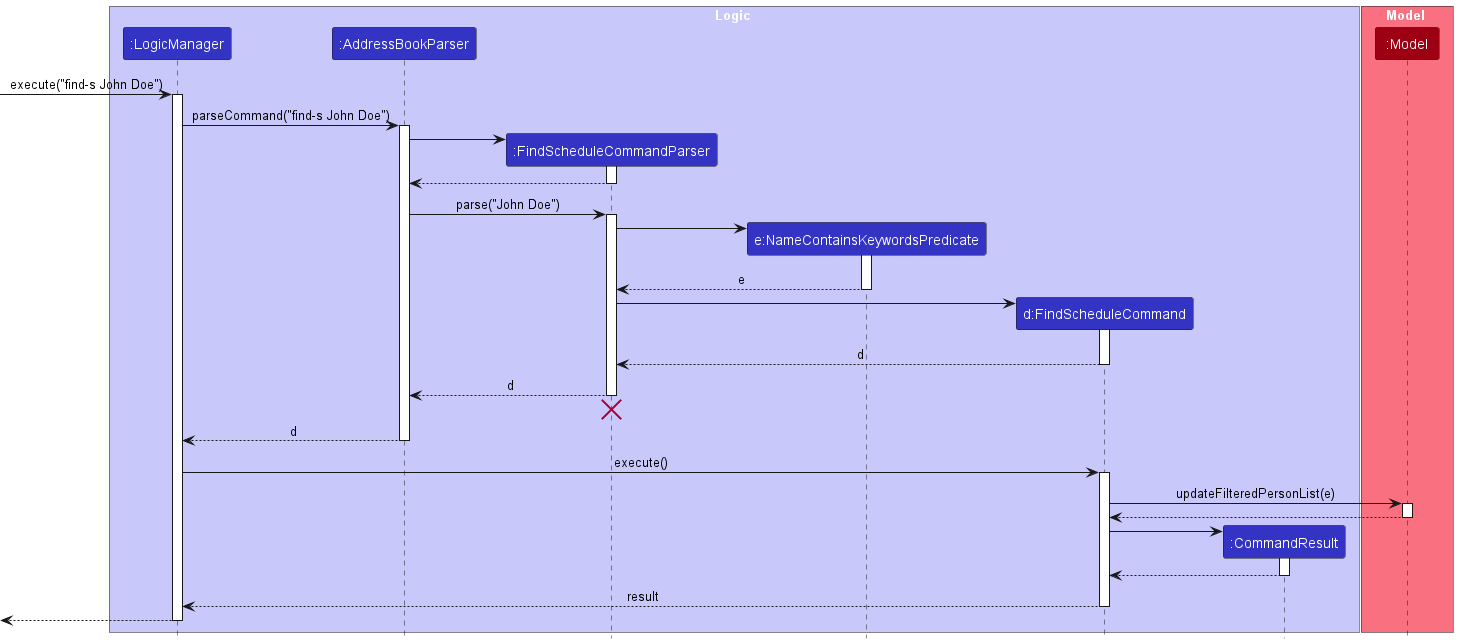

The diagram above was rendered by PlantUML. Its source (embedded in the PNG):
@startuml
!include style.puml
skinparam ArrowFontStyle plain

box Logic LOGIC_COLOR_T1
participant ":LogicManager" as LogicManager LOGIC_COLOR
participant ":AddressBookParser" as AddressBookParser LOGIC_COLOR
participant ":FindScheduleCommandParser" as FindScheduleCommandParser LOGIC_COLOR
participant "e:NameContainsKeywordsPredicate" as NameContainsKeywordsPredicate LOGIC_COLOR
participant "d:FindScheduleCommand" as FindScheduleCommand LOGIC_COLOR
participant ":CommandResult" as CommandResult LOGIC_COLOR
end box

box Model MODEL_COLOR_T1
participant ":Model" as Model MODEL_COLOR
end box

[-> LogicManager : execute("find-s John Doe")
activate LogicManager

LogicManager -> AddressBookParser : parseCommand("find-s John Doe")
activate AddressBookParser

create FindScheduleCommandParser
AddressBookParser -> FindScheduleCommandParser
activate FindScheduleCommandParser

FindScheduleCommandParser --> AddressBookParser
deactivate FindScheduleCommandParser

AddressBookParser -> FindScheduleCommandParser : parse("John Doe")
activate FindScheduleCommandParser

create NameContainsKeywordsPredicate
FindScheduleCommandParser -> NameContainsKeywordsPredicate
activate NameContainsKeywordsPredicate

NameContainsKeywordsPredicate --> FindScheduleCommandParser : e
deactivate NameContainsKeywordsPredicate

create FindScheduleCommand
FindScheduleCommandParser -> FindScheduleCommand
activate FindScheduleCommand

FindScheduleCommand --> FindScheduleCommandParser : d
deactivate FindScheduleCommand

FindScheduleCommandParser --> AddressBookParser : d
deactivate FindScheduleCommandParser
'Hidden arrow to position the destroy marker below the end of the activation bar.
FindScheduleCommandParser -[hidden]-> AddressBookParser
destroy FindScheduleCommandParser

AddressBookParser --> LogicManager : d
deactivate AddressBookParser

LogicManager -> FindScheduleCommand : execute()
activate FindScheduleCommand

FindScheduleCommand -> Model ++ : updateFilteredPersonList(e)
return

deactivate Model

create CommandResult
FindScheduleCommand -> CommandResult
activate CommandResult

CommandResult --> FindScheduleCommand
deactivate CommandResult

FindScheduleCommand --> LogicManager : result
deactivate FindScheduleCommand

[<--LogicManager
deactivate LogicManager
@enduml